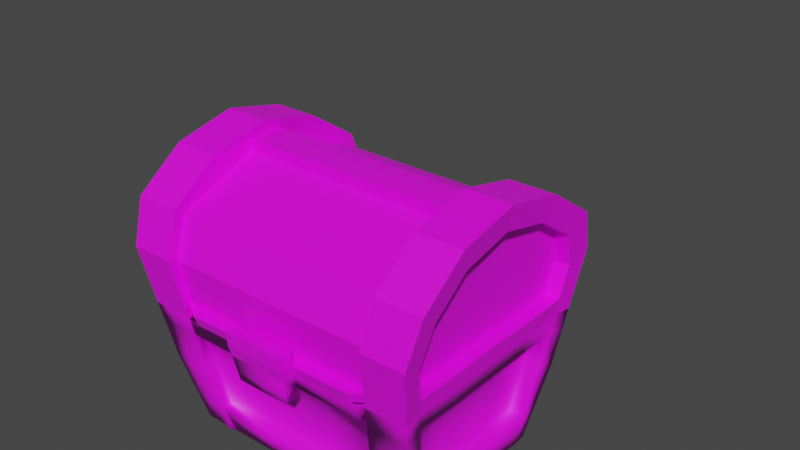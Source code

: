 # Source: chest.blend  (saved by Blender 4.1.24; exported with 4.5.12 LTS)
import bpy
from mathutils import Matrix  # noqa: F401  (used for matrix-valued properties, if any)

bpy.ops.wm.read_factory_settings(use_empty=True)
scene = bpy.context.scene
scene.name = 'Scene'

# ---- images (referenced by path relative to the original .blend; pixels are not part of the script)
import os
ASSET_DIR = os.environ.get("B2B_ASSET_DIR", "")  # directory of the original .blend (textures are referenced by path, not embedded)
HERE = os.path.dirname(os.path.abspath(__file__))  # packed textures are extracted next to this script under _unpacked/

def load_image(name, relpath, width, height, colorspace="sRGB"):
    """Load a texture the original file referenced (path relative to the .blend, or extracted next to this script)."""
    p = next((c for c in (os.path.join(HERE, relpath), os.path.join(ASSET_DIR, relpath)) if relpath and os.path.exists(c)), "")
    if p:
        img = bpy.data.images.load(p, check_existing=True)
        img.name = name
    else:  # same state as the original file: an image datablock whose file is absent (Cycles renders it pink)
        img = bpy.data.images.new(name, width, height)
        img.source = "FILE"
        img.filepath = "//" + (relpath or name)
    img.colorspace_settings.name = colorspace
    return img
img_chest_texture_png = load_image('chest_texture.png', 'chest_texture.png', 1024, 1024, 'sRGB')

# ---- materials (node trees are filled in below, after node groups)
mat_tresure = bpy.data.materials.new('Tresure')
mat_tresure.use_transparent_shadow = False

# ---- material node trees
mat_tresure.use_nodes = True; mat_tresure.node_tree.nodes.clear()
_N = mat_tresure.node_tree.nodes; _L = mat_tresure.node_tree.links
n0 = _N.new('ShaderNodeBsdfPrincipled'); n0.name = 'Principled BSDF'; n0.location = (10, 300)
n1 = _N.new('ShaderNodeOutputMaterial'); n1.name = 'Material Output'; n1.location = (300, 300)
n2 = _N.new('ShaderNodeTexImage'); n2.name = 'Image Texture'; n2.location = (-280, 280)
n2.image = img_chest_texture_png
_L.new(n0.outputs[0], n1.inputs[0])
_L.new(n2.outputs[0], n0.inputs[0])
n1.is_active_output = True

# ---- world
world_world = bpy.data.worlds.new('World'); scene.world = world_world
world_world.use_nodes = True; world_world.node_tree.nodes.clear()
_N = world_world.node_tree.nodes; _L = world_world.node_tree.links
n0 = _N.new('ShaderNodeOutputWorld'); n0.name = 'World Output'; n0.location = (300, 300)
n1 = _N.new('ShaderNodeBackground'); n1.name = 'Background'; n1.location = (10, 300)
n1.inputs[0].default_value = (0.05088, 0.05088, 0.05088, 1.0)
_L.new(n1.outputs[0], n0.inputs[0])
n0.is_active_output = True
world_world.color = (0.05088, 0.05088, 0.05088)
world_world.use_sun_shadow = False
world_world.sun_shadow_jitter_overblur = 0.0

# ---- meshes
me_cube_001 = bpy.data.meshes.new('Cube.001')
me_cube_001.from_pydata([(0.28, 0.1881, 0.2033), (0.2812, -0.1858, 0.2046), (0.0, -0.2044, 0.2244), (0.0, 0.2053, 0.223), (0.1017, 0.2056, 0.223), (0.103, -0.2041, 0.2244), (0.2289, 0.206, 0.2231), (0.2302, -0.2037, 0.2244), (0.2802, 0.09997, 0.2629), (0.0, 0.03238, 0.2894), (0.1023, 0.03271, 0.2894), (0.2294, 0.03311, 0.2894), (0.2809, -0.1067, 0.2636), (0.0, -0.04157, 0.2896), (0.1025, -0.04125, 0.2896), (0.2296, -0.04085, 0.2897), (0.2806, -0.003303, 0.2867), (0.2295, -0.003781, 0.3156), (0.271, 0.2125, 0.1313), (0.2724, -0.2108, 0.1327), (0.0, 0.2351, 0.143), (0.0, -0.2348, 0.1446), (0.09956, -0.2345, 0.1446), (0.09808, 0.2354, 0.1431), (0.2235, -0.2341, 0.1447), (0.2221, 0.2358, 0.1431), (0.2739, 0.104, 0.1866), (0.2746, -0.1115, 0.1873), (0.2743, -0.003697, 0.204), (0.2901, -0.1289, 0.3096), (0.2905, -0.2245, 0.2382), (0.2263, 0.2273, 0.2367), (0.2891, 0.2275, 0.2367), (0.2782, 0.257, 0.1496), (0.2798, -0.2547, 0.1513), (0.2278, -0.2247, 0.2382), (0.2205, -0.2549, 0.1513), (0.2274, -0.1291, 0.3095), (0.2189, 0.2568, 0.1496), (0.2894, 0.121, 0.3087), (0.2267, 0.1208, 0.3087), (0.2897, -0.003877, 0.3375), (0.227, -0.004074, 0.3375), (0.2627, 0.1994, 0.06326), (0.2639, -0.1982, 0.06459), (0.0, 0.2206, 0.06754), (0.0, -0.2208, 0.05289), (0.09614, -0.2205, 0.05292), (0.09475, 0.2209, 0.06757), (0.2171, -0.2201, 0.05295), (0.2158, 0.2212, 0.0676), (0.2647, 0.09736, 0.06425), (0.2653, -0.1051, 0.06492), (0.265, -0.003882, 0.06713), (0.2681, 0.2412, 0.06742), (0.2696, -0.2395, 0.06902), (0.2136, -0.2396, 0.069), (0.2121, 0.241, 0.06741), (0.0, -0.2456, 0.05297), (0.06282, -0.2454, 0.05299), (0.181, -0.245, 0.05302), (0.0, 0.2416, 0.06747), (0.09468, 0.2419, 0.0675), (0.1794, 0.2422, 0.06752), (0.0, -0.2708, 0.05306), (0.0629, -0.2706, 0.05307), (0.1023, 0.03279, 0.3122), (0.2355, 0.03321, 0.3122), (0.0, 0.03246, 0.3121), (0.0, -0.004513, 0.3139), (0.0, -0.0415, 0.3124), (0.1024, -0.004186, 0.3139), (0.1025, -0.04117, 0.3124), (0.2356, -0.003767, 0.314), (0.2357, -0.04075, 0.3124), (0.3115, -0.1066, 0.2636), (0.3118, -0.1857, 0.2046), (0.2933, 0.1995, 0.06327), (0.2946, -0.1981, 0.06459), (0.3197, 0.2275, 0.2367), (0.3106, 0.1882, 0.2034), (0.3017, 0.2126, 0.1313), (0.3089, 0.2571, 0.1497), (0.3109, 0.1001, 0.2629), (0.2953, 0.09746, 0.06426), (0.3112, -0.003207, 0.2867), (0.296, -0.105, 0.06493), (0.2956, -0.003786, 0.06714), (0.303, -0.2107, 0.1327), (0.3208, -0.1288, 0.3096), (0.3204, -0.003781, 0.3375), (0.3211, -0.2244, 0.2382), (0.2988, 0.2413, 0.06743), (0.3003, -0.2394, 0.06903), (0.32, 0.1211, 0.3087), (0.3105, -0.2546, 0.1514), (0.06308, -0.2453, 0.07997), (0.0, -0.2455, 0.08322), (0.06316, -0.2724, 0.08006), (0.0, -0.2725, 0.08331), (0.2139, -0.2131, 0.03127), (0.2126, 0.214, 0.02985), (0.2631, 0.2332, 0.02631), (0.2645, -0.2319, 0.02785), (0.2101, -0.232, 0.02784), (0.2086, 0.2331, 0.02629), (0.06019, -0.2383, 0.03131), (0.1778, -0.238, 0.03134), (0.0, 0.2343, 0.02972), (0.09301, 0.2346, 0.02975), (0.1763, 0.2349, 0.02977), (0.0, -0.2656, 0.03138), (0.06028, -0.2654, 0.0314), (0.2892, 0.193, 0.02926), (0.2904, -0.1918, 0.03054), (0.2907, 0.0942, 0.02838), (0.2913, -0.1018, 0.02903), (0.291, -0.003775, 0.02998), (0.2937, 0.2333, 0.02632), (0.2952, -0.2318, 0.02786)], [], [(27, 12, 1, 19), (22, 5, 2, 21), (14, 13, 2, 5), (15, 14, 5, 7), (24, 7, 5, 22), (20, 3, 4, 23), (0, 18, 81, 80), (30, 34, 95, 91), (50, 25, 38, 57), (23, 4, 6, 25), (102, 54, 92, 118), (6, 4, 10, 11), (4, 3, 9, 10), (18, 0, 8, 26), (25, 6, 31, 38), (13, 14, 72, 70), (17, 11, 67, 73), (28, 16, 12, 27), (26, 8, 16, 28), (15, 17, 73, 74), (14, 15, 74, 72), (51, 26, 28, 53), (53, 28, 27, 52), (43, 18, 26, 51), (48, 23, 25, 50), (45, 20, 23, 48), (49, 24, 22, 47), (47, 22, 21, 46), (52, 27, 19, 44), (38, 31, 32, 33), (34, 30, 35, 36), (29, 37, 35, 30), (32, 31, 40, 39), (41, 42, 37, 29), (39, 40, 42, 41), (55, 34, 36, 56), (57, 38, 33, 54), (15, 7, 35, 37), (6, 11, 40, 31), (11, 17, 42, 40), (33, 32, 79, 82), (7, 24, 36, 35), (17, 15, 37, 42), (105, 57, 54, 102), (103, 55, 56, 104), (47, 46, 58, 59), (45, 48, 62, 61), (101, 50, 57, 105), (8, 0, 80, 83), (29, 30, 91, 89), (24, 49, 56, 36), (65, 59, 96, 98), (107, 60, 59, 106), (100, 49, 60, 107), (49, 47, 59, 60), (108, 61, 62, 109), (109, 62, 63, 110), (48, 50, 63, 62), (112, 65, 64, 111), (106, 59, 65, 112), (73, 71, 72, 74), (71, 69, 70, 72), (66, 68, 69, 71), (67, 66, 71, 73), (11, 10, 66, 67), (10, 9, 68, 66), (52, 44, 78, 86), (39, 41, 90, 94), (16, 8, 83, 85), (1, 12, 75, 76), (78, 88, 95, 93), (88, 76, 91, 95), (80, 81, 82, 79), (75, 85, 90, 89), (83, 80, 79, 94), (85, 83, 94, 90), (76, 75, 89, 91), (116, 86, 78, 114), (113, 77, 84, 115), (117, 87, 86, 116), (115, 84, 87, 117), (81, 77, 92, 82), (114, 78, 93, 119), (19, 1, 76, 88), (43, 51, 84, 77), (53, 52, 86, 87), (12, 16, 85, 75), (32, 39, 94, 79), (51, 53, 87, 84), (54, 33, 82, 92), (34, 55, 93, 95), (41, 29, 89, 90), (18, 43, 77, 81), (44, 19, 88, 78), (96, 97, 99, 98), (64, 65, 98, 99), (59, 58, 97, 96), (77, 113, 118, 92), (50, 101, 110, 63), (55, 103, 119, 93), (49, 100, 104, 56)])
_uv = me_cube_001.uv_layers.new(name='UVMap')
_uv.uv.foreach_set('vector', [0.1561, 0.152, 0.1426, 0.1528, 0.153, 0.1388, 0.1659, 0.1345, 0.2012, 0.1807, 0.2006, 0.1656, 0.2191, 0.1656, 0.2191, 0.1807, 0.2006, 0.1345, 0.2191, 0.1345, 0.2191, 0.1656, 0.2006, 0.1656, 0.1781, 0.1345, 0.2006, 0.1345, 0.2006, 0.1656, 0.1781, 0.1656, 0.1793, 0.1807, 0.1781, 0.1656, 0.2006, 0.1656, 0.2012, 0.1807, 0.2601, 0.1481, 0.2601, 0.1632, 0.2416, 0.1632, 0.2423, 0.1481, 0.4685, 0.6099, 0.4625, 0.6099, 0.4625, 0.6099, 0.4685, 0.6099, 0.5198, 0.7209, 0.5198, 0.7216, 0.5196, 0.7216, 0.5196, 0.7208, 0.6064, 0.9356, 0.6387, 0.942, 0.6413, 0.9512, 0.6061, 0.9442, 0.2423, 0.1481, 0.2416, 0.1632, 0.2191, 0.1632, 0.2203, 0.1481, 0.5208, 0.7232, 0.5208, 0.7235, 0.5206, 0.7235, 0.5206, 0.7232, 0.2191, 0.1632, 0.2416, 0.1632, 0.2416, 0.196, 0.2191, 0.196, 0.2416, 0.1632, 0.2601, 0.1632, 0.2601, 0.196, 0.2416, 0.196, 0.1659, 0.2095, 0.153, 0.2052, 0.1426, 0.1895, 0.1561, 0.1902, 0.6387, 0.942, 0.6732, 0.9298, 0.6789, 0.9391, 0.6413, 0.9512, 0.5175, 0.7256, 0.5175, 0.7264, 0.5173, 0.7264, 0.5173, 0.7256, 0.6647, 0.6276, 0.6647, 0.5703, 0.6647, 0.5703, 0.6647, 0.6276, 0.1531, 0.1711, 0.1384, 0.1712, 0.1426, 0.1528, 0.1561, 0.152, 0.1561, 0.1902, 0.1426, 0.1895, 0.1384, 0.1712, 0.1531, 0.1711, 0.6647, 0.685, 0.6647, 0.6276, 0.6647, 0.6276, 0.6647, 0.685, 0.5175, 0.7264, 0.5175, 0.7271, 0.5173, 0.7271, 0.5173, 0.7264, 0.1779, 0.1891, 0.1561, 0.1902, 0.1531, 0.1711, 0.1774, 0.1712, 0.1774, 0.1712, 0.1531, 0.1711, 0.1561, 0.152, 0.1779, 0.1532, 0.1781, 0.2072, 0.1659, 0.2095, 0.1561, 0.1902, 0.1779, 0.1891, 0.2429, 0.1345, 0.2423, 0.1481, 0.2203, 0.1481, 0.2214, 0.1345, 0.2601, 0.1345, 0.2601, 0.1481, 0.2423, 0.1481, 0.2429, 0.1345, 0.1804, 0.1971, 0.1793, 0.1807, 0.2012, 0.1807, 0.2019, 0.1971, 0.2019, 0.1971, 0.2012, 0.1807, 0.2191, 0.1807, 0.2191, 0.1971, 0.1779, 0.1532, 0.1561, 0.152, 0.1659, 0.1345, 0.1781, 0.1368, 0.5215, 0.7241, 0.5215, 0.7248, 0.5208, 0.7249, 0.5208, 0.7242, 0.5198, 0.7216, 0.5198, 0.7209, 0.5205, 0.7209, 0.5205, 0.7216, 0.5188, 0.7241, 0.5196, 0.7241, 0.5196, 0.7252, 0.5188, 0.7252, 0.5188, 0.7208, 0.5196, 0.7208, 0.5196, 0.7221, 0.5188, 0.7221, 0.5188, 0.7232, 0.5196, 0.7232, 0.5196, 0.7241, 0.5188, 0.7241, 0.5188, 0.7221, 0.5196, 0.7221, 0.5196, 0.7232, 0.5188, 0.7232, 0.5198, 0.7223, 0.5198, 0.7216, 0.5205, 0.7216, 0.5205, 0.7223, 0.5215, 0.7234, 0.5215, 0.7241, 0.5208, 0.7242, 0.5208, 0.7235, 0.7048, 0.8249, 0.6792, 0.7544, 0.6855, 0.7456, 0.7146, 0.7875, 0.6732, 0.9298, 0.7037, 0.8566, 0.7109, 0.8944, 0.6789, 0.9391, 0.7037, 0.8566, 0.7153, 0.8412, 0.7247, 0.8413, 0.7109, 0.8944, 0.5208, 0.7242, 0.5208, 0.7249, 0.5205, 0.7249, 0.5206, 0.7242, 0.6792, 0.7544, 0.6456, 0.7398, 0.6488, 0.7309, 0.6855, 0.7456, 0.7153, 0.8412, 0.7048, 0.8249, 0.7146, 0.7875, 0.7247, 0.8413, 0.5215, 0.7231, 0.5215, 0.7234, 0.5208, 0.7235, 0.5208, 0.7232, 0.5198, 0.7226, 0.5198, 0.7223, 0.5205, 0.7223, 0.5205, 0.7227, 0.5154, 0.7263, 0.5154, 0.7256, 0.5156, 0.7256, 0.5156, 0.7265, 0.5867, 0.6605, 0.5867, 0.706, 0.5867, 0.706, 0.5867, 0.6605, 0.5143, 0.6826, 0.5105, 0.6838, 0.5097, 0.6818, 0.5138, 0.6806, 0.5521, 0.6567, 0.5521, 0.615, 0.5641, 0.615, 0.5641, 0.6567, 0.5188, 0.7241, 0.5188, 0.7252, 0.5186, 0.7252, 0.5186, 0.7241, 0.6456, 0.7398, 0.6061, 0.7438, 0.6132, 0.7355, 0.6488, 0.7309, 0.5182, 0.7256, 0.518, 0.7256, 0.518, 0.7256, 0.5182, 0.7256, 0.5164, 0.7259, 0.5164, 0.7256, 0.5169, 0.7256, 0.5174, 0.7259, 0.5284, 0.7897, 0.5473, 0.7897, 0.5473, 0.7897, 0.5284, 0.7897, 0.5154, 0.727, 0.5154, 0.7263, 0.5156, 0.7265, 0.5156, 0.727, 0.4922, 0.6101, 0.5029, 0.6101, 0.5029, 0.636, 0.4922, 0.636, 0.4922, 0.636, 0.5029, 0.636, 0.5029, 0.6586, 0.4922, 0.6586, 0.597, 0.9414, 0.597, 0.8896, 0.606, 0.9051, 0.606, 0.9414, 0.8566, 0.689, 0.8585, 0.7203, 0.7695, 0.7154, 0.7712, 0.6842, 0.5174, 0.7259, 0.518, 0.7256, 0.5182, 0.7256, 0.5171, 0.7262, 0.5201, 0.726, 0.5194, 0.726, 0.5194, 0.7252, 0.5201, 0.7252, 0.5194, 0.726, 0.5186, 0.726, 0.5186, 0.7252, 0.5194, 0.7252, 0.5194, 0.727, 0.5186, 0.727, 0.5186, 0.726, 0.5194, 0.726, 0.5201, 0.727, 0.5194, 0.727, 0.5194, 0.726, 0.5201, 0.726, 0.6034, 0.9512, 0.549, 0.9512, 0.549, 0.9414, 0.606, 0.9414, 0.549, 0.9512, 0.5045, 0.9512, 0.5045, 0.9414, 0.549, 0.9414, 0.5401, 0.6515, 0.5401, 0.615, 0.5521, 0.6153, 0.5521, 0.6517, 0.5188, 0.7221, 0.5188, 0.7232, 0.5186, 0.7232, 0.5186, 0.7221, 0.5521, 0.6983, 0.5521, 0.6567, 0.5641, 0.6567, 0.5641, 0.6983, 0.625, 0.75, 0.625, 0.685, 0.625, 0.685, 0.625, 0.75, 0.518, 0.723, 0.5181, 0.7225, 0.5185, 0.7223, 0.5184, 0.723, 0.5181, 0.7225, 0.5182, 0.7219, 0.5186, 0.7216, 0.5185, 0.7223, 0.5148, 0.7219, 0.5149, 0.7225, 0.5146, 0.7223, 0.5145, 0.7216, 0.5174, 0.7214, 0.5166, 0.7213, 0.5166, 0.7208, 0.5175, 0.7211, 0.5158, 0.7214, 0.5148, 0.7219, 0.5145, 0.7216, 0.5156, 0.7211, 0.5166, 0.7213, 0.5158, 0.7214, 0.5156, 0.7211, 0.5166, 0.7208, 0.5182, 0.7219, 0.5174, 0.7214, 0.5175, 0.7211, 0.5186, 0.7216, 0.5173, 0.7232, 0.5173, 0.7228, 0.518, 0.723, 0.518, 0.7233, 0.5151, 0.7233, 0.515, 0.723, 0.5158, 0.7228, 0.5158, 0.7232, 0.5166, 0.7232, 0.5166, 0.7228, 0.5173, 0.7228, 0.5173, 0.7232, 0.5158, 0.7232, 0.5158, 0.7228, 0.5166, 0.7228, 0.5166, 0.7232, 0.5149, 0.7225, 0.515, 0.723, 0.5147, 0.723, 0.5146, 0.7223, 0.518, 0.7233, 0.518, 0.723, 0.5184, 0.723, 0.519, 0.7229, 0.5851, 0.75, 0.625, 0.75, 0.625, 0.75, 0.5851, 0.75, 0.5373, 0.7709, 0.5386, 0.7309, 0.5507, 0.7312, 0.5493, 0.7712, 0.5394, 0.6912, 0.5401, 0.6515, 0.5521, 0.6517, 0.5514, 0.6915, 0.625, 0.685, 0.625, 0.6276, 0.625, 0.6276, 0.625, 0.685, 0.5188, 0.7208, 0.5188, 0.7221, 0.5186, 0.7221, 0.5186, 0.7208, 0.5386, 0.7309, 0.5394, 0.6912, 0.5514, 0.6915, 0.5507, 0.7312, 0.5208, 0.7235, 0.5208, 0.7242, 0.5206, 0.7242, 0.5206, 0.7235, 0.5198, 0.7216, 0.5198, 0.7223, 0.5196, 0.7222, 0.5196, 0.7216, 0.5188, 0.7232, 0.5188, 0.7241, 0.5186, 0.7241, 0.5186, 0.7232, 0.5401, 0.7982, 0.5373, 0.7709, 0.5493, 0.7712, 0.5521, 0.7984, 0.5473, 0.75, 0.5851, 0.75, 0.5851, 0.75, 0.5473, 0.75, 0.5156, 0.7265, 0.5156, 0.7256, 0.5158, 0.7256, 0.5158, 0.7265, 0.7695, 0.7154, 0.8585, 0.7203, 0.8567, 0.7581, 0.7671, 0.7576, 0.5156, 0.7265, 0.5156, 0.7256, 0.5156, 0.7256, 0.5156, 0.7265, 0.515, 0.723, 0.5151, 0.7233, 0.5148, 0.7233, 0.5147, 0.723, 0.5029, 0.6586, 0.4922, 0.6586, 0.4922, 0.6586, 0.5029, 0.6586, 0.5198, 0.7223, 0.5198, 0.7226, 0.519, 0.7229, 0.5196, 0.7222, 0.5473, 0.7897, 0.5284, 0.7897, 0.5284, 0.7897, 0.5473, 0.7897])
me_cube_001.materials.append(mat_tresure)
me_cube_001.use_remesh_preserve_volume = False
me_cube_001.use_remesh_preserve_attributes = False
me_cube_001.use_mirror_vertex_groups = False
me_cube_001.update()
me_cube = bpy.data.meshes.new('Cube')
me_cube.from_pydata([(0.2264, 0.1397, -0.2417), (0.2264, -0.1408, -0.2417), (0.0, 0.1399, -0.2411), (0.0, -0.1385, -0.2436), (0.2564, 0.1855, 0.000695), (0.2564, -0.1865, 0.000695), (0.0, 0.206, -0.00236), (0.0, -0.2068, 0.0008105), (0.2485, 0.1734, -0.06298), (0.2485, -0.1745, -0.06298), (0.0, 0.1927, -0.07303), (0.0, -0.1874, -0.07303), (0.0814, -0.1385, -0.2436), (0.0814, 0.1399, -0.2411), (0.09352, -0.2068, 0.0008105), (0.09352, 0.206, -0.00236), (0.09034, 0.1927, -0.07303), (0.09034, -0.1874, -0.07303), (0.1622, -0.1408, -0.2417), (0.2066, 0.2086, -0.00236), (0.2056, 0.1927, -0.07303), (0.1985, 0.1397, -0.2417), (0.2116, -0.2068, 0.0008105), (0.2056, -0.1874, -0.07303), (0.2238, 0.06774, -0.2383), (0.0, 0.06774, -0.2383), (0.2571, 0.08998, -0.00236), (0.2484, 0.08414, -0.07303), (0.0814, 0.06774, -0.2383), (0.1526, 0.06774, -0.2383), (0.0, -0.07508, -0.2383), (0.2571, -0.09944, -0.00236), (0.2484, -0.09304, -0.07303), (0.0814, -0.07508, -0.2383), (0.1526, -0.07508, -0.2383), (0.2238, -0.07508, -0.2383), (0.2238, -0.003671, -0.2383), (0.0, -0.00367, -0.2383), (0.2571, -0.004731, -0.00236), (0.2484, -0.004452, -0.07303), (0.0814, -0.00367, -0.2383), (0.1526, -0.00367, -0.2383), (0.2507, 0.21, -0.08618), (0.224, 0.1692, -0.2418), (0.2507, -0.2106, -0.08618), (0.224, -0.1698, -0.2418), (0.1866, -0.1756, -0.2398), (0.2602, 0.2245, -0.009218), (0.2602, -0.2251, -0.009218), (0.2074, 0.2245, -0.009218), (0.2009, 0.21, -0.08618), (0.1827, 0.1692, -0.2418), (0.2074, -0.2251, -0.009218), (0.2009, -0.2106, -0.08618), (0.0, -0.2316, 0.0008105), (0.05744, -0.2316, 0.0008105), (0.1968, -0.2316, 0.0008105), (0.0, 0.227, -0.00703), (0.09352, 0.227, -0.00703), (0.2055, 0.227, -0.00703), (0.0, -0.2587, -0.00236), (0.05744, -0.2587, -0.00236), (0.03406, -0.2434, 0.0002308), (0.0, -0.2316, -0.00236), (0.0, -0.2587, -0.00236), (0.2341, 0.1514, -0.1797), (0.2341, -0.1525, -0.1797), (0.0, 0.1582, -0.1828), (0.0, -0.1576, -0.1844), (0.0845, -0.1576, -0.1844), (0.0845, 0.1582, -0.1828), (0.19, -0.1665, -0.1825), (0.2009, 0.1581, -0.1832), (0.2324, 0.07343, -0.1809), (0.2324, -0.08132, -0.1809), (0.2324, -0.003942, -0.1809), (0.2332, 0.1833, -0.1878), (0.2332, -0.184, -0.1878), (0.189, -0.184, -0.1878), (0.189, 0.1833, -0.1878), (0.0, -0.1858, -0.1844), (0.0, -0.1667, -0.2436), (0.0814, -0.1667, -0.2436), (0.0845, -0.1858, -0.1844), (0.1842, -0.1689, -0.2417), (0.1867, -0.1872, -0.1832), (0.0814, 0.1548, -0.2429), (0.0, 0.1548, -0.2429), (0.0, 0.1731, -0.1846), (0.1803, 0.1547, -0.2435), (0.0845, 0.1731, -0.1846), (0.1854, 0.1729, -0.1851), (0.2647, 0.1514, -0.1797), (0.2571, 0.1397, -0.2417), (0.2647, -0.1525, -0.1797), (0.2571, -0.1408, -0.2417), (0.2792, 0.1734, -0.06298), (0.2813, 0.21, -0.08618), (0.2545, 0.06774, -0.2383), (0.287, 0.1855, 0.000695), (0.287, -0.1865, 0.000695), (0.2878, -0.09944, -0.00236), (0.2792, -0.1745, -0.06298), (0.2545, -0.003671, -0.2383), (0.2878, 0.08998, -0.00236), (0.263, 0.07343, -0.1809), (0.2878, -0.004731, -0.00236), (0.2545, -0.07508, -0.2383), (0.263, -0.08132, -0.1809), (0.263, -0.003942, -0.1809), (0.2546, -0.1698, -0.2418), (0.2639, 0.1833, -0.1878), (0.2546, 0.1692, -0.2418), (0.2639, -0.184, -0.1878), (0.2909, 0.2245, -0.009218), (0.2909, -0.2251, -0.009218), (0.2813, -0.2106, -0.08618), (0.2148, -0.214, 0.03541), (0.2098, 0.2157, 0.03541), (0.2653, 0.2322, 0.03192), (0.2653, -0.2329, 0.03192), (0.2108, -0.2329, 0.03192), (0.2108, 0.2322, 0.03192), (0.06092, -0.2387, 0.03541), (0.2, -0.2387, 0.03541), (0.0, 0.2342, 0.03074), (0.09522, 0.2342, 0.03074), (0.2087, 0.2342, 0.03074), (0.0, -0.2658, 0.03541), (0.06092, -0.2658, 0.03541), (0.2912, 0.1919, 0.03473), (0.2912, -0.1929, 0.03473), (0.2924, 0.0931, 0.03352), (0.2924, -0.1029, 0.03352), (0.2924, -0.00488, 0.0348), (0.2959, 0.2322, 0.03192), (0.2959, -0.2329, 0.03192), (0.05515, -0.2316, -0.02204), (0.0, -0.2316, -0.02204), (0.05515, -0.255, -0.02204), (0.0, -0.255, -0.02204)], [(60, 64)], [(34, 35, 1, 18), (117, 22, 52, 121), (17, 14, 7, 11), (26, 4, 99, 104), (32, 31, 5, 9), (74, 32, 9, 66), (120, 48, 115, 136), (69, 17, 11, 68), (71, 23, 17, 69), (67, 10, 16, 70), (10, 6, 15, 16), (23, 22, 14, 17), (30, 33, 12, 3), (75, 74, 108, 109), (70, 16, 20, 72), (16, 15, 19, 20), (33, 34, 18, 12), (13, 21, 29, 28), (2, 13, 28, 25), (65, 8, 27, 73), (8, 4, 26, 27), (21, 0, 24, 29), (40, 41, 34, 33), (37, 40, 33, 30), (75, 39, 32, 74), (39, 38, 31, 32), (41, 36, 35, 34), (29, 24, 36, 41), (27, 26, 38, 39), (73, 27, 39, 75), (25, 28, 40, 37), (20, 19, 49, 50), (28, 29, 41, 40), (18, 1, 45, 46), (9, 5, 100, 102), (50, 49, 47, 42), (79, 50, 42, 76), (44, 48, 52, 53), (77, 44, 53, 78), (73, 75, 109, 105), (38, 26, 104, 106), (22, 23, 53, 52), (24, 0, 93, 98), (71, 18, 46, 78), (0, 21, 51, 43), (45, 1, 95, 110), (72, 20, 50, 79), (4, 8, 96, 99), (14, 22, 56, 55), (118, 19, 59, 127), (1, 35, 107, 95), (36, 24, 98, 103), (5, 31, 101, 100), (7, 14, 55, 54), (19, 15, 58, 59), (15, 6, 57, 58), (54, 55, 62, 63), (21, 72, 79, 51), (23, 71, 78, 53), (45, 77, 78, 46), (51, 79, 76, 43), (77, 45, 110, 113), (70, 72, 91, 90), (13, 2, 87, 86), (18, 71, 85, 84), (12, 18, 84, 82), (35, 36, 103, 107), (84, 85, 83, 82), (82, 83, 80, 81), (71, 69, 83, 85), (69, 68, 80, 83), (3, 12, 82, 81), (86, 90, 91, 89), (87, 88, 90, 86), (72, 21, 89, 91), (67, 70, 90, 88), (21, 13, 86, 89), (102, 100, 115, 116), (130, 99, 114, 135), (99, 96, 97, 114), (92, 93, 112, 111), (94, 102, 116, 113), (95, 94, 113, 110), (96, 92, 111, 97), (98, 105, 109, 103), (103, 109, 108, 107), (93, 92, 105, 98), (107, 108, 94, 95), (65, 73, 105, 92), (0, 43, 112, 93), (76, 42, 97, 111), (42, 47, 114, 97), (44, 77, 113, 116), (48, 44, 116, 115), (8, 65, 92, 96), (31, 38, 106, 101), (66, 9, 102, 94), (74, 66, 94, 108), (43, 76, 111, 112), (54, 55, 137, 138), (100, 131, 136, 115), (104, 132, 134, 106), (106, 134, 133, 101), (99, 130, 132, 104), (101, 133, 131, 100), (55, 123, 129, 61), (61, 129, 128, 60), (58, 126, 127, 59), (57, 125, 126, 58), (22, 117, 124, 56), (56, 124, 123, 55), (19, 118, 122, 49), (48, 120, 121, 52), (49, 122, 119, 47), (47, 119, 135, 114), (137, 139, 140, 138), (55, 61, 139, 137), (61, 60, 140, 139), (22, 14, 7, 6, 15, 19), (4, 99, 114, 47), (48, 5, 100, 115), (38, 31, 5, 48, 52, 22, 19, 49, 47, 4, 26)])
me_cube.polygons.foreach_set('use_smooth', [1, 1, 1, 1, 1, 1, 1, 1, 1, 1, 1, 1, 1, 1, 1, 1, 1, 1, 1, 1, 1, 1, 1, 1, 1, 1, 1, 1, 1, 1, 1, 1, 1, 1, 1, 1, 1, 1, 1, 1, 1, 1, 1, 1, 1, 1, 1, 1, 1, 1, 1, 1, 1, 1, 1, 1, 1, 1, 1, 1, 1, 1, 1, 1, 1, 1, 1, 1, 1, 1, 1, 1, 1, 1, 1, 1, 1, 1, 1, 1, 1, 1, 1, 1, 1, 1, 1, 1, 1, 1, 1, 1, 1, 1, 1, 1, 1, 1, 1, 1, 1, 1, 1, 1, 1, 1, 1, 1, 1, 1, 1, 1, 1, 1, 1, 1, 1, 1, 0, 1, 1, 0])
_uv = me_cube.uv_layers.new(name='UVMap')
_uv.uv.foreach_set('vector', [0.5209, 0.7259, 0.5203, 0.7259, 0.5203, 0.7254, 0.5208, 0.7254, 0.5284, 0.7897, 0.5095, 0.7897, 0.5095, 0.7897, 0.5284, 0.7897, 0.338, 0.1604, 0.3376, 0.1505, 0.3489, 0.1505, 0.3489, 0.1604, 0.6509, 0.664, 0.6509, 0.7194, 0.6332, 0.7192, 0.6332, 0.6639, 0.3145, 0.187, 0.3231, 0.1878, 0.3234, 0.1993, 0.3157, 0.1977, 0.3014, 0.1855, 0.3145, 0.187, 0.3157, 0.1977, 0.3015, 0.1948, 0.5198, 0.7226, 0.5199, 0.7229, 0.5196, 0.7229, 0.519, 0.7229, 0.3387, 0.1757, 0.338, 0.1604, 0.3489, 0.1604, 0.3489, 0.1757, 0.3272, 0.1752, 0.3241, 0.1604, 0.338, 0.1604, 0.3387, 0.1757, 0.1917, 0.7147, 0.214, 0.7147, 0.214, 0.7339, 0.1917, 0.7326, 0.214, 0.7147, 0.228, 0.7147, 0.228, 0.7345, 0.214, 0.7339, 0.3241, 0.1604, 0.3234, 0.1505, 0.3376, 0.1505, 0.338, 0.1604, 0.5007, 0.6304, 0.5059, 0.6304, 0.5059, 0.6377, 0.5007, 0.6377, 0.5281, 0.6237, 0.5281, 0.6246, 0.5281, 0.6246, 0.5281, 0.6237, 0.1917, 0.7326, 0.214, 0.7339, 0.214, 0.7582, 0.1916, 0.7572, 0.214, 0.7339, 0.228, 0.7345, 0.228, 0.7595, 0.214, 0.7582, 0.5059, 0.6304, 0.5103, 0.6304, 0.5103, 0.6377, 0.5059, 0.6377, 0.5059, 0.6096, 0.5103, 0.6096, 0.5103, 0.6175, 0.5059, 0.6175, 0.5007, 0.6096, 0.5059, 0.6096, 0.5059, 0.6175, 0.5007, 0.6175, 0.3015, 0.155, 0.3157, 0.1521, 0.3145, 0.1638, 0.3014, 0.1652, 0.3157, 0.1521, 0.3234, 0.1505, 0.3231, 0.163, 0.3145, 0.1638, 0.5208, 0.7276, 0.5203, 0.7276, 0.5203, 0.7271, 0.5209, 0.7271, 0.5059, 0.6239, 0.5103, 0.6239, 0.5103, 0.6304, 0.5059, 0.6304, 0.5007, 0.6239, 0.5059, 0.6239, 0.5059, 0.6304, 0.5007, 0.6304, 0.3014, 0.1753, 0.3145, 0.1754, 0.3145, 0.187, 0.3014, 0.1855, 0.3145, 0.1754, 0.3231, 0.1754, 0.3231, 0.1878, 0.3145, 0.187, 0.5209, 0.7265, 0.5203, 0.7265, 0.5203, 0.7259, 0.5209, 0.7259, 0.5209, 0.7271, 0.5203, 0.7271, 0.5203, 0.7265, 0.5209, 0.7265, 0.3145, 0.1638, 0.3231, 0.163, 0.3231, 0.1754, 0.3145, 0.1754, 0.3014, 0.1652, 0.3145, 0.1638, 0.3145, 0.1754, 0.3014, 0.1753, 0.5007, 0.6175, 0.5059, 0.6175, 0.5059, 0.6239, 0.5007, 0.6239, 0.6624, 0.6697, 0.6624, 0.7115, 0.6509, 0.7094, 0.6509, 0.6639, 0.5059, 0.6175, 0.5103, 0.6175, 0.5103, 0.6239, 0.5059, 0.6239, 0.5208, 0.7254, 0.5203, 0.7254, 0.5203, 0.7252, 0.5209, 0.7252, 0.4742, 0.75, 0.5095, 0.75, 0.5095, 0.75, 0.4742, 0.75, 0.5215, 0.7221, 0.5215, 0.7228, 0.5208, 0.7228, 0.5208, 0.7222, 0.5215, 0.7213, 0.5215, 0.7221, 0.5208, 0.7222, 0.5209, 0.7213, 0.5199, 0.7236, 0.5199, 0.7229, 0.5205, 0.723, 0.5205, 0.7236, 0.5199, 0.7244, 0.5199, 0.7236, 0.5205, 0.7236, 0.5205, 0.7245, 0.5281, 0.6227, 0.5281, 0.6237, 0.5281, 0.6237, 0.5281, 0.6227, 0.5336, 0.6851, 0.5336, 0.6645, 0.5336, 0.6645, 0.5336, 0.6851, 0.5095, 0.7897, 0.4742, 0.7897, 0.4742, 0.7897, 0.5095, 0.7897, 0.5203, 0.7271, 0.5203, 0.7276, 0.5201, 0.7276, 0.5201, 0.7271, 0.5893, 0.731, 0.5916, 0.7692, 0.569, 0.7595, 0.5749, 0.7295, 0.5203, 0.7276, 0.5208, 0.7276, 0.5209, 0.7279, 0.5203, 0.7279, 0.5203, 0.7252, 0.5203, 0.7254, 0.5201, 0.7254, 0.5201, 0.7252, 0.59, 0.7321, 0.6003, 0.7321, 0.6003, 0.7321, 0.59, 0.7321, 0.5298, 0.6216, 0.5292, 0.6216, 0.5292, 0.6216, 0.5298, 0.6216, 0.5175, 0.7262, 0.5175, 0.7256, 0.5177, 0.7256, 0.5177, 0.726, 0.5159, 0.651, 0.5044, 0.651, 0.5044, 0.651, 0.5159, 0.651, 0.5203, 0.7254, 0.5203, 0.7259, 0.5201, 0.7259, 0.5201, 0.7254, 0.5203, 0.7265, 0.5203, 0.7271, 0.5201, 0.7271, 0.5201, 0.7265, 0.5605, 0.6261, 0.5605, 0.6225, 0.5605, 0.6225, 0.5605, 0.6261, 0.5175, 0.727, 0.5175, 0.7262, 0.5177, 0.726, 0.5177, 0.727, 0.5566, 0.7223, 0.5566, 0.716, 0.5566, 0.716, 0.5566, 0.7223, 0.5566, 0.716, 0.5566, 0.7088, 0.5566, 0.7088, 0.5566, 0.716, 0.5095, 0.875, 0.5095, 0.8295, 0.5095, 0.8295, 0.5095, 0.875, 0.6105, 0.6639, 0.6105, 0.6994, 0.5941, 0.701, 0.5917, 0.6685, 0.5916, 0.6639, 0.5893, 0.731, 0.5749, 0.7295, 0.5797, 0.6685, 0.52, 0.7249, 0.5199, 0.7244, 0.5205, 0.7245, 0.5205, 0.7249, 0.5215, 0.7208, 0.5215, 0.7213, 0.5209, 0.7213, 0.5209, 0.7209, 0.5199, 0.7244, 0.52, 0.7249, 0.5197, 0.7248, 0.5197, 0.7244, 0.518, 0.7262, 0.518, 0.7269, 0.5179, 0.7269, 0.5179, 0.7262, 0.5059, 0.6096, 0.5007, 0.6096, 0.5007, 0.6096, 0.5059, 0.6096, 0.375, 0.7897, 0.4094, 0.7897, 0.4094, 0.7897, 0.375, 0.7897, 0.5169, 0.7262, 0.5169, 0.7256, 0.5171, 0.7256, 0.5171, 0.7262, 0.5203, 0.7259, 0.5203, 0.7265, 0.5201, 0.7265, 0.5201, 0.7259, 0.5145, 0.7256, 0.515, 0.7256, 0.5149, 0.7262, 0.5145, 0.7262, 0.5145, 0.7262, 0.5149, 0.7262, 0.515, 0.7269, 0.5145, 0.7269, 0.5171, 0.7269, 0.5171, 0.7262, 0.5173, 0.7262, 0.5173, 0.7269, 0.5171, 0.7262, 0.5171, 0.7256, 0.5173, 0.7256, 0.5173, 0.7262, 0.5169, 0.7269, 0.5169, 0.7262, 0.5171, 0.7262, 0.5171, 0.7269, 0.5154, 0.7262, 0.515, 0.7262, 0.515, 0.7256, 0.5154, 0.7256, 0.5154, 0.7269, 0.515, 0.7269, 0.515, 0.7262, 0.5154, 0.7262, 0.6105, 0.6994, 0.6105, 0.6639, 0.6331, 0.6656, 0.6331, 0.7012, 0.518, 0.7256, 0.518, 0.7262, 0.5179, 0.7262, 0.5179, 0.7256, 0.5103, 0.6096, 0.5059, 0.6096, 0.5059, 0.6096, 0.5103, 0.6096, 0.5179, 0.7241, 0.5179, 0.7236, 0.5182, 0.7237, 0.5181, 0.7243, 0.5151, 0.7233, 0.5151, 0.7236, 0.5148, 0.7237, 0.5148, 0.7233, 0.5151, 0.7236, 0.5152, 0.7241, 0.5149, 0.7243, 0.5148, 0.7237, 0.5154, 0.725, 0.5155, 0.7255, 0.5153, 0.7256, 0.5151, 0.7251, 0.5177, 0.725, 0.5179, 0.7241, 0.5181, 0.7243, 0.5179, 0.7251, 0.5176, 0.7255, 0.5177, 0.725, 0.5179, 0.7251, 0.5178, 0.7256, 0.5152, 0.7241, 0.5154, 0.725, 0.5151, 0.7251, 0.5149, 0.7243, 0.516, 0.7255, 0.516, 0.7251, 0.5166, 0.7251, 0.5166, 0.7255, 0.5166, 0.7255, 0.5166, 0.7251, 0.5171, 0.7251, 0.5171, 0.7255, 0.5155, 0.7255, 0.5154, 0.725, 0.516, 0.7251, 0.516, 0.7255, 0.5171, 0.7255, 0.5171, 0.7251, 0.5177, 0.725, 0.5176, 0.7255, 0.5281, 0.6216, 0.5281, 0.6227, 0.5281, 0.6227, 0.5281, 0.6216, 0.5203, 0.7276, 0.5203, 0.7279, 0.5201, 0.7279, 0.5201, 0.7276, 0.5209, 0.7213, 0.5208, 0.7222, 0.5206, 0.7222, 0.5207, 0.7214, 0.5208, 0.7222, 0.5208, 0.7228, 0.5206, 0.7229, 0.5206, 0.7222, 0.5199, 0.7236, 0.5199, 0.7244, 0.5197, 0.7244, 0.5196, 0.7235, 0.5199, 0.7229, 0.5199, 0.7236, 0.5196, 0.7235, 0.5196, 0.7229, 0.5291, 0.6206, 0.5291, 0.6207, 0.5291, 0.6207, 0.5291, 0.6206, 0.5605, 0.6199, 0.5605, 0.6172, 0.5605, 0.6172, 0.5605, 0.6199, 0.5281, 0.6257, 0.5292, 0.6257, 0.5292, 0.6257, 0.5281, 0.6257, 0.5281, 0.6246, 0.5281, 0.6257, 0.5281, 0.6257, 0.5281, 0.6246, 0.5209, 0.7209, 0.5209, 0.7213, 0.5207, 0.7214, 0.5207, 0.7209, 0.5095, 0.875, 0.5095, 0.8295, 0.5095, 0.8295, 0.5095, 0.875, 0.5179, 0.7236, 0.518, 0.7233, 0.519, 0.7229, 0.5182, 0.7237, 0.5159, 0.7236, 0.5158, 0.7232, 0.5166, 0.7232, 0.5166, 0.7236, 0.5166, 0.7236, 0.5166, 0.7232, 0.5173, 0.7232, 0.5173, 0.7236, 0.5151, 0.7236, 0.5151, 0.7233, 0.5158, 0.7232, 0.5159, 0.7236, 0.5173, 0.7236, 0.5173, 0.7232, 0.518, 0.7233, 0.5179, 0.7236, 0.518, 0.7262, 0.5174, 0.7259, 0.5171, 0.7262, 0.5182, 0.7262, 0.8386, 0.6241, 0.8432, 0.6664, 0.7758, 0.6677, 0.775, 0.6254, 0.5044, 0.6267, 0.5159, 0.6267, 0.5159, 0.651, 0.5044, 0.651, 0.5044, 0.5988, 0.5159, 0.5988, 0.5159, 0.6267, 0.5044, 0.6267, 0.5095, 0.7897, 0.5284, 0.7897, 0.5284, 0.7897, 0.5095, 0.7897, 0.5164, 0.7262, 0.5164, 0.7259, 0.5174, 0.7259, 0.5169, 0.7262, 0.6624, 0.7115, 0.6624, 0.7339, 0.6509, 0.7337, 0.6509, 0.7094, 0.5199, 0.7229, 0.5198, 0.7226, 0.5205, 0.7227, 0.5205, 0.723, 0.5215, 0.7228, 0.5215, 0.7231, 0.5208, 0.7232, 0.5208, 0.7228, 0.5208, 0.7228, 0.5208, 0.7232, 0.5206, 0.7232, 0.5206, 0.7229, 0.0, 0.0, 0.0, 0.0, 0.0, 0.0, 0.0, 0.0, 0.518, 0.7262, 0.5182, 0.7262, 0.5182, 0.7262, 0.518, 0.7262, 0.8386, 0.6241, 0.775, 0.6254, 0.7746, 0.6033, 0.8356, 0.6021, 0.5447, 0.2947, 0.5472, 0.1727, 0.5492, 0.07577, 0.9759, 0.0844, 0.974, 0.1813, 0.9743, 0.2983, 0.6509, 0.7194, 0.6332, 0.7192, 0.5148, 0.7237, 0.5208, 0.7228, 0.5199, 0.7229, 0.5095, 0.75, 0.5095, 0.75, 0.5182, 0.7237, 0.7527, 0.3461, 0.6548, 0.3441, 0.5648, 0.3415, 0.5235, 0.3452, 0.5232, 0.2905, 0.5447, 0.2947, 0.9743, 0.2983, 0.9922, 0.2995, 0.991, 0.3541, 0.9494, 0.3494, 0.8506, 0.348])
me_cube.materials.append(mat_tresure)
me_cube.use_remesh_preserve_volume = False
me_cube.use_remesh_preserve_attributes = False
me_cube.use_mirror_vertex_groups = False
me_cube.update()
arm_chestarm_001 = bpy.data.armatures.new('ChestArm.001')  # bones are not reproduced

# ---- objects
ob_chesttop = bpy.data.objects.new('ChestTop', me_cube_001)
ob_chestbotton = bpy.data.objects.new('ChestBotton', me_cube)
ob_chest_col = bpy.data.objects.new('Chest-col', arm_chestarm_001)

# ---- transforms, parenting, visibility, modifiers, constraints
ob_chesttop.parent = ob_chest_col
ob_chesttop.location = (0.0, 0.0, 0.0)
ob_chesttop.lock_rotations_4d = False
ob_chesttop.empty_display_type = 'ARROWS'
ob_chesttop.lineart.crease_threshold = 0.0
_vg = ob_chesttop.vertex_groups.new(name='BoneCover')
for _i, _w in zip([0, 1, 2, 3, 4, 5, 6, 7, 8, 9, 10, 11, 12, 13, 14, 15, 16, 17, 18, 19, 20, 21, 22, 23, 24, 25, 26, 27, 28, 29, 30, 31, 32, 33, 34, 35, 36, 37, 38, 39, 40, 41, 42, 43, 44, 45, 46, 47, 48, 49, 50, 51, 52, 53, 54, 55, 56, 57, 58, 59, 60, 61, 62, 63, 64, 65, 66, 67, 68, 69, 70, 71, 72, 73, 74, 75, 76, 77, 78, 79, 80, 81, 82, 83, 84, 85, 86, 87, 88, 89, 90, 91, 92, 93, 94, 95, 96, 97, 98, 99, 100, 101, 102, 103, 104, 105, 106, 107, 108, 109, 110, 111, 112, 113, 114, 115, 116, 117, 118, 119], [0.8283, 0.933, 0.9523, 0.8633, 0.856, 0.9513, 0.8425, 0.9396, 0.8711, 0.9182, 0.9148, 0.901, 0.924, 0.9395, 0.9367, 0.9134, 0.9065, 0.9092, 0.799, 0.9353, 0.8459, 0.9515, 0.9514, 0.833, 0.9449, 0.8106, 0.8732, 0.9292, 0.9116, 0.9267, 0.9384, 0.8382, 0.8321, 0.7893, 0.9422, 0.9398, 0.9439, 0.9247, 0.8051, 0.8789, 0.8784, 0.9096, 0.909, 0.7562, 0.9329, 0.8378, 0.9443, 0.9435, 0.8157, 0.9466, 0.7925, 0.8711, 0.9324, 0.9162, 0.7797, 0.9431, 0.9454, 0.791, 0.941, 0.9382, 0.9452, 0.7184, 0.781, 0.7869, 0.9413, 0.9398, 0.9193, 0.9046, 0.9226, 0.9302, 0.9364, 0.9275, 0.9336, 0.9101, 0.913, 0.9243, 0.9342, 0.7598, 0.9365, 0.8308, 0.8289, 0.793, 0.7858, 0.873, 0.8706, 0.9062, 0.9324, 0.9156, 0.9372, 0.9265, 0.9091, 0.9372, 0.7688, 0.9408, 0.8779, 0.9407, 0.9391, 0.9405, 0.9396, 0.9408, 0.9461, 0.7938, 0.7849, 0.943, 0.9454, 0.7917, 0.9389, 0.9454, 0.9969, 0.8239, 0.7999, 0.9413, 0.94, 0.7847, 0.9371, 0.8723, 0.9317, 0.9145, 0.7815, 0.9407]): _vg.add([_i], _w, 'REPLACE')
_m = ob_chesttop.modifiers.new('Mirror', 'MIRROR')
_m.use_clip = True
_m = ob_chesttop.modifiers.new('Armature', 'ARMATURE')
_m.object = ob_chest_col
ob_chestbotton.parent = ob_chest_col
ob_chestbotton.location = (0.0, 0.0, 0.0)
ob_chestbotton.lock_rotations_4d = False
ob_chestbotton.empty_display_type = 'ARROWS'
ob_chestbotton.lineart.crease_threshold = 0.0
_vg = ob_chestbotton.vertex_groups.new(name='BoneBody')
for _i, _w in zip([0, 1, 2, 3, 4, 5, 6, 7, 8, 9, 10, 11, 12, 13, 14, 15, 16, 17, 18, 19, 20, 21, 22, 23, 24, 25, 26, 27, 28, 29, 30, 31, 32, 33, 34, 35, 36, 37, 38, 39, 40, 41, 42, 43, 44, 45, 46, 47, 48, 49, 50, 51, 52, 53, 54, 55, 56, 57, 58, 59, 60, 61, 62, 63, 65, 66, 67, 68, 69, 70, 71, 72, 73, 74, 75, 76, 77, 78, 79, 80, 81, 82, 83, 84, 85, 86, 87, 88, 89, 90, 91, 92, 93, 94, 95, 96, 97, 98, 99, 100, 101, 102, 103, 104, 105, 106, 107, 108, 109, 110, 111, 112, 113, 114, 115, 116, 117, 118, 119, 120, 121, 122, 123, 124, 125, 126, 127, 128, 129, 130, 131, 132, 133, 134, 135, 136, 137, 138, 139, 140], [0.8494, 0.7841, 0.9442, 0.8519, 0.654, 0.4584, 0.9972, 0.4944, 0.7135, 0.5828, 0.9656, 0.6383, 0.8425, 0.9273, 0.4594, 0.4021, 0.7904, 0.6343, 0.8042, 0.5736, 0.7071, 0.8606, 0.4664, 0.5871, 0.8641, 0.9435, 0.5967, 0.7314, 0.9328, 0.902, 0.8907, 0.5176, 0.6531, 0.8826, 0.8558, 0.8244, 0.8541, 0.9251, 0.5969, 0.712, 0.9167, 0.8893, 0.7082, 0.8344, 0.5929, 0.769, 0.7733, 0.628, 0.4969, 0.5961, 0.7135, 0.8425, 0.491, 0.5984, 0.4798, 0.4595, 0.4555, 0.9867, 0.4221, 0.5404, 0.4614, 0.4577, 0.4648, 0.4797, 0.7939, 0.7156, 0.9377, 0.7626, 0.758, 0.8893, 0.7344, 0.8246, 0.8011, 0.7534, 0.7876, 0.8029, 0.7256, 0.732, 0.8137, 0.7861, 0.8335, 0.8253, 0.7767, 0.7845, 0.745, 0.9235, 0.9433, 0.9372, 0.8694, 0.8955, 0.8398, 0.7973, 0.8371, 0.7201, 0.7734, 0.6984, 0.7068, 0.8485, 0.61, 0.4833, 0.5037, 0.5742, 0.8383, 0.5662, 0.8134, 0.5563, 0.8091, 0.7683, 0.8018, 0.7635, 0.8, 0.829, 0.721, 0.624, 0.5003, 0.5895, 0.4663, 0.5513, 0.5999, 0.4848, 0.4759, 0.5711, 0.4495, 0.4546, 0.9989, 0.4646, 0.5327, 0.4543, 0.4506, 0.5949, 0.482, 0.5523, 0.4963, 0.5366, 0.6005, 0.4857, 0.4613, 0.4719, 0.46, 0.4657]): _vg.add([_i], _w, 'REPLACE')
_m = ob_chestbotton.modifiers.new('Mirror', 'MIRROR')
_m.use_clip = True
_m = ob_chestbotton.modifiers.new('Armature', 'ARMATURE')
_m.object = ob_chest_col
ob_chest_col.location = (0.0, 0.0, 0.0)
ob_chest_col.show_in_front = True
ob_chest_col.lineart.crease_threshold = 0.0

# ---- collection membership
scene.collection.objects.link(ob_chesttop)
scene.collection.objects.link(ob_chestbotton)
scene.collection.objects.link(ob_chest_col)

# ---- scene / render settings (as saved in the file)
scene.frame_start = 1; scene.frame_end = 250; scene.frame_set(1)
scene.render.engine = 'BLENDER_EEVEE_NEXT'
scene.cycles.sampling_pattern = 'TABULATED_SOBOL'
scene.eevee.ray_tracing_options.trace_max_roughness = 0.0
scene.view_settings.view_transform = 'Filmic'
bpy.context.view_layer.update()

# ---- added for rendering (the .blend has no active camera and no usable light): camera, sun
cam_auto = bpy.data.cameras.new('AutoCamera')
cam_auto.lens = 50.0
cam_auto.sensor_width = 36.0
cam_auto.clip_end = 1000.0
ob_auto_camera = bpy.data.objects.new('AutoCamera', cam_auto)
scene.collection.objects.link(ob_auto_camera)
ob_auto_camera.location = (1.16835, -1.29466, 1.08817)
ob_auto_camera.rotation_euler = (1.09748, -7.21219e-08, 0.694738)
scene.camera = ob_auto_camera
light_auto_sun = bpy.data.lights.new('AutoSun', 'SUN')
light_auto_sun.energy = 3.0
light_auto_sun.angle = 0.0523599
ob_auto_sun = bpy.data.objects.new('AutoSun', light_auto_sun)
scene.collection.objects.link(ob_auto_sun)
ob_auto_sun.rotation_euler = (0.872665, 0.174533, 0.523599)
bpy.context.view_layer.update()
